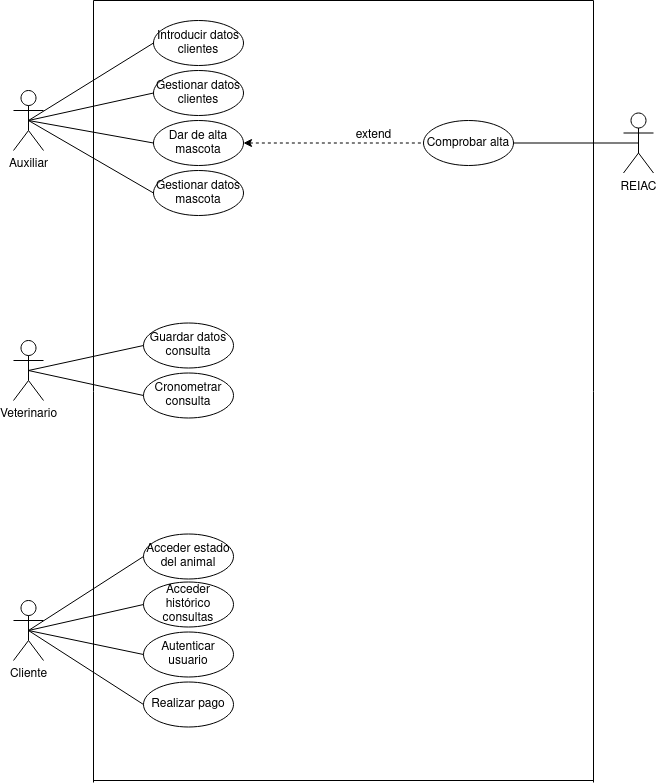

The diagram above was exported from draw.io. Its source (the exported page's mxGraphModel, read from the mxfile embedded in the PNG):
<mxGraphModel dx="1422" dy="771" grid="1" gridSize="10" guides="1" tooltips="1" connect="1" arrows="1" fold="1" page="1" pageScale="1" pageWidth="827" pageHeight="1169" math="0" shadow="0">
  <root>
    <mxCell id="0" />
    <mxCell id="1" parent="0" />
    <mxCell id="9dr4wUd5fXi0tcnSxqml-2" value="Auxiliar" style="shape=umlActor;verticalLabelPosition=bottom;verticalAlign=top;html=1;outlineConnect=0;" vertex="1" parent="1">
      <mxGeometry x="120" y="150" width="30" height="60" as="geometry" />
    </mxCell>
    <mxCell id="9dr4wUd5fXi0tcnSxqml-6" value="Veterinario" style="shape=umlActor;verticalLabelPosition=bottom;verticalAlign=top;html=1;outlineConnect=0;" vertex="1" parent="1">
      <mxGeometry x="120" y="400" width="30" height="60" as="geometry" />
    </mxCell>
    <mxCell id="9dr4wUd5fXi0tcnSxqml-10" value="Cliente" style="shape=umlActor;verticalLabelPosition=bottom;verticalAlign=top;html=1;outlineConnect=0;" vertex="1" parent="1">
      <mxGeometry x="120" y="660" width="30" height="60" as="geometry" />
    </mxCell>
    <mxCell id="9dr4wUd5fXi0tcnSxqml-12" value="REIAC" style="shape=umlActor;verticalLabelPosition=bottom;verticalAlign=top;html=1;outlineConnect=0;" vertex="1" parent="1">
      <mxGeometry x="730" y="172.5" width="30" height="60" as="geometry" />
    </mxCell>
    <mxCell id="9dr4wUd5fXi0tcnSxqml-14" value="Introducir datos clientes" style="ellipse;whiteSpace=wrap;html=1;" vertex="1" parent="1">
      <mxGeometry x="260" y="80" width="90" height="45" as="geometry" />
    </mxCell>
    <mxCell id="9dr4wUd5fXi0tcnSxqml-15" value="&lt;div&gt;Gestionar datos clientes&lt;/div&gt;" style="ellipse;whiteSpace=wrap;html=1;" vertex="1" parent="1">
      <mxGeometry x="260" y="130" width="90" height="45" as="geometry" />
    </mxCell>
    <mxCell id="9dr4wUd5fXi0tcnSxqml-16" value="&lt;div&gt;Dar de alta mascota&lt;br&gt;&lt;/div&gt;" style="ellipse;whiteSpace=wrap;html=1;" vertex="1" parent="1">
      <mxGeometry x="260" y="180" width="90" height="45" as="geometry" />
    </mxCell>
    <mxCell id="9dr4wUd5fXi0tcnSxqml-17" value="Comprobar alta" style="ellipse;whiteSpace=wrap;html=1;" vertex="1" parent="1">
      <mxGeometry x="530" y="180" width="90" height="45" as="geometry" />
    </mxCell>
    <mxCell id="9dr4wUd5fXi0tcnSxqml-18" value="Guardar datos consulta" style="ellipse;whiteSpace=wrap;html=1;" vertex="1" parent="1">
      <mxGeometry x="250" y="382.5" width="90" height="45" as="geometry" />
    </mxCell>
    <mxCell id="9dr4wUd5fXi0tcnSxqml-19" value="Cronometrar consulta" style="ellipse;whiteSpace=wrap;html=1;" vertex="1" parent="1">
      <mxGeometry x="250" y="432.5" width="90" height="45" as="geometry" />
    </mxCell>
    <mxCell id="9dr4wUd5fXi0tcnSxqml-20" value="Acceder histórico consultas" style="ellipse;whiteSpace=wrap;html=1;" vertex="1" parent="1">
      <mxGeometry x="250" y="641.5" width="90" height="45" as="geometry" />
    </mxCell>
    <mxCell id="9dr4wUd5fXi0tcnSxqml-21" value="Realizar pago" style="ellipse;whiteSpace=wrap;html=1;" vertex="1" parent="1">
      <mxGeometry x="250" y="741.5" width="90" height="45" as="geometry" />
    </mxCell>
    <mxCell id="9dr4wUd5fXi0tcnSxqml-22" value="Autenticar usuario" style="ellipse;whiteSpace=wrap;html=1;" vertex="1" parent="1">
      <mxGeometry x="250" y="691.5" width="90" height="45" as="geometry" />
    </mxCell>
    <mxCell id="9dr4wUd5fXi0tcnSxqml-23" value="Acceder estado del animal" style="ellipse;whiteSpace=wrap;html=1;" vertex="1" parent="1">
      <mxGeometry x="250" y="593.5" width="90" height="45" as="geometry" />
    </mxCell>
    <mxCell id="9dr4wUd5fXi0tcnSxqml-24" value="" style="endArrow=none;html=1;rounded=0;entryX=0.5;entryY=0.5;entryDx=0;entryDy=0;entryPerimeter=0;exitX=0;exitY=0.5;exitDx=0;exitDy=0;" edge="1" parent="1" source="9dr4wUd5fXi0tcnSxqml-14" target="9dr4wUd5fXi0tcnSxqml-2">
      <mxGeometry width="50" height="50" relative="1" as="geometry">
        <mxPoint x="210" y="500" as="sourcePoint" />
        <mxPoint x="260" y="450" as="targetPoint" />
      </mxGeometry>
    </mxCell>
    <mxCell id="9dr4wUd5fXi0tcnSxqml-25" value="" style="endArrow=none;html=1;rounded=0;entryX=0.5;entryY=0.5;entryDx=0;entryDy=0;entryPerimeter=0;exitX=0;exitY=0.5;exitDx=0;exitDy=0;" edge="1" parent="1" source="9dr4wUd5fXi0tcnSxqml-15" target="9dr4wUd5fXi0tcnSxqml-2">
      <mxGeometry width="50" height="50" relative="1" as="geometry">
        <mxPoint x="220" y="182.5" as="sourcePoint" />
        <mxPoint x="145" y="190" as="targetPoint" />
      </mxGeometry>
    </mxCell>
    <mxCell id="9dr4wUd5fXi0tcnSxqml-28" value="" style="endArrow=none;html=1;rounded=0;entryX=0.5;entryY=0.5;entryDx=0;entryDy=0;entryPerimeter=0;exitX=0;exitY=0.5;exitDx=0;exitDy=0;" edge="1" parent="1" source="9dr4wUd5fXi0tcnSxqml-16" target="9dr4wUd5fXi0tcnSxqml-2">
      <mxGeometry width="50" height="50" relative="1" as="geometry">
        <mxPoint x="250" y="202.5" as="sourcePoint" />
        <mxPoint x="145" y="190" as="targetPoint" />
      </mxGeometry>
    </mxCell>
    <mxCell id="9dr4wUd5fXi0tcnSxqml-29" value="&lt;div&gt;Gestionar datos mascota&lt;/div&gt;" style="ellipse;whiteSpace=wrap;html=1;" vertex="1" parent="1">
      <mxGeometry x="260" y="230" width="90" height="45" as="geometry" />
    </mxCell>
    <mxCell id="9dr4wUd5fXi0tcnSxqml-30" value="" style="endArrow=none;html=1;rounded=0;entryX=0.5;entryY=0.5;entryDx=0;entryDy=0;entryPerimeter=0;exitX=0;exitY=0.5;exitDx=0;exitDy=0;" edge="1" parent="1" source="9dr4wUd5fXi0tcnSxqml-29" target="9dr4wUd5fXi0tcnSxqml-2">
      <mxGeometry width="50" height="50" relative="1" as="geometry">
        <mxPoint x="250" y="252.5" as="sourcePoint" />
        <mxPoint x="145" y="190" as="targetPoint" />
      </mxGeometry>
    </mxCell>
    <mxCell id="9dr4wUd5fXi0tcnSxqml-31" value="" style="endArrow=none;dashed=1;html=1;rounded=0;exitX=1;exitY=0.5;exitDx=0;exitDy=0;entryX=0;entryY=0.5;entryDx=0;entryDy=0;endFill=0;startArrow=classic;startFill=1;" edge="1" parent="1" source="9dr4wUd5fXi0tcnSxqml-16" target="9dr4wUd5fXi0tcnSxqml-17">
      <mxGeometry width="50" height="50" relative="1" as="geometry">
        <mxPoint x="460" y="330" as="sourcePoint" />
        <mxPoint x="510" y="280" as="targetPoint" />
      </mxGeometry>
    </mxCell>
    <mxCell id="9dr4wUd5fXi0tcnSxqml-32" value="extend" style="text;html=1;align=center;verticalAlign=middle;resizable=0;points=[];autosize=1;strokeColor=none;fillColor=none;" vertex="1" parent="1">
      <mxGeometry x="450" y="180" width="60" height="30" as="geometry" />
    </mxCell>
    <mxCell id="9dr4wUd5fXi0tcnSxqml-33" value="" style="endArrow=none;html=1;rounded=0;exitX=0.5;exitY=0.5;exitDx=0;exitDy=0;exitPerimeter=0;entryX=1;entryY=0.5;entryDx=0;entryDy=0;" edge="1" parent="1" source="9dr4wUd5fXi0tcnSxqml-12" target="9dr4wUd5fXi0tcnSxqml-17">
      <mxGeometry width="50" height="50" relative="1" as="geometry">
        <mxPoint x="330" y="212.5" as="sourcePoint" />
        <mxPoint x="490" y="350" as="targetPoint" />
      </mxGeometry>
    </mxCell>
    <mxCell id="9dr4wUd5fXi0tcnSxqml-38" value="" style="endArrow=none;html=1;rounded=0;entryX=0.5;entryY=0.5;entryDx=0;entryDy=0;entryPerimeter=0;exitX=0;exitY=0.5;exitDx=0;exitDy=0;" edge="1" parent="1" source="9dr4wUd5fXi0tcnSxqml-18" target="9dr4wUd5fXi0tcnSxqml-6">
      <mxGeometry width="50" height="50" relative="1" as="geometry">
        <mxPoint x="330" y="262.5" as="sourcePoint" />
        <mxPoint x="145" y="190" as="targetPoint" />
      </mxGeometry>
    </mxCell>
    <mxCell id="9dr4wUd5fXi0tcnSxqml-39" value="" style="endArrow=none;html=1;rounded=0;entryX=0.5;entryY=0.5;entryDx=0;entryDy=0;entryPerimeter=0;exitX=0;exitY=0.5;exitDx=0;exitDy=0;" edge="1" parent="1" source="9dr4wUd5fXi0tcnSxqml-19" target="9dr4wUd5fXi0tcnSxqml-6">
      <mxGeometry width="50" height="50" relative="1" as="geometry">
        <mxPoint x="250" y="432.5" as="sourcePoint" />
        <mxPoint x="145" y="440" as="targetPoint" />
      </mxGeometry>
    </mxCell>
    <mxCell id="9dr4wUd5fXi0tcnSxqml-40" value="" style="endArrow=none;html=1;rounded=0;entryX=0.5;entryY=0.5;entryDx=0;entryDy=0;entryPerimeter=0;exitX=0;exitY=0.5;exitDx=0;exitDy=0;" edge="1" parent="1" source="9dr4wUd5fXi0tcnSxqml-23" target="9dr4wUd5fXi0tcnSxqml-10">
      <mxGeometry width="50" height="50" relative="1" as="geometry">
        <mxPoint x="330" y="465" as="sourcePoint" />
        <mxPoint x="145" y="440" as="targetPoint" />
      </mxGeometry>
    </mxCell>
    <mxCell id="9dr4wUd5fXi0tcnSxqml-41" value="" style="endArrow=none;html=1;rounded=0;entryX=0.5;entryY=0.5;entryDx=0;entryDy=0;entryPerimeter=0;exitX=0;exitY=0.5;exitDx=0;exitDy=0;" edge="1" parent="1" source="9dr4wUd5fXi0tcnSxqml-20" target="9dr4wUd5fXi0tcnSxqml-10">
      <mxGeometry width="50" height="50" relative="1" as="geometry">
        <mxPoint x="250" y="704.5" as="sourcePoint" />
        <mxPoint x="145" y="700" as="targetPoint" />
      </mxGeometry>
    </mxCell>
    <mxCell id="9dr4wUd5fXi0tcnSxqml-42" value="" style="endArrow=none;html=1;rounded=0;entryX=0.5;entryY=0.5;entryDx=0;entryDy=0;entryPerimeter=0;exitX=0;exitY=0.5;exitDx=0;exitDy=0;" edge="1" parent="1" source="9dr4wUd5fXi0tcnSxqml-22" target="9dr4wUd5fXi0tcnSxqml-10">
      <mxGeometry width="50" height="50" relative="1" as="geometry">
        <mxPoint x="250" y="752.5" as="sourcePoint" />
        <mxPoint x="145" y="700" as="targetPoint" />
      </mxGeometry>
    </mxCell>
    <mxCell id="9dr4wUd5fXi0tcnSxqml-43" value="" style="endArrow=none;html=1;rounded=0;entryX=0.5;entryY=0.5;entryDx=0;entryDy=0;entryPerimeter=0;exitX=0;exitY=0.5;exitDx=0;exitDy=0;" edge="1" parent="1" source="9dr4wUd5fXi0tcnSxqml-21" target="9dr4wUd5fXi0tcnSxqml-10">
      <mxGeometry width="50" height="50" relative="1" as="geometry">
        <mxPoint x="250" y="802.5" as="sourcePoint" />
        <mxPoint x="145" y="700" as="targetPoint" />
      </mxGeometry>
    </mxCell>
    <mxCell id="9dr4wUd5fXi0tcnSxqml-46" value="" style="endArrow=none;html=1;rounded=0;" edge="1" parent="1">
      <mxGeometry width="50" height="50" relative="1" as="geometry">
        <mxPoint x="700" y="60" as="sourcePoint" />
        <mxPoint x="200" y="60" as="targetPoint" />
      </mxGeometry>
    </mxCell>
    <mxCell id="9dr4wUd5fXi0tcnSxqml-47" value="" style="endArrow=none;html=1;rounded=0;" edge="1" parent="1">
      <mxGeometry width="50" height="50" relative="1" as="geometry">
        <mxPoint x="700" y="842" as="sourcePoint" />
        <mxPoint x="700" y="60" as="targetPoint" />
      </mxGeometry>
    </mxCell>
    <mxCell id="9dr4wUd5fXi0tcnSxqml-48" value="" style="endArrow=none;html=1;rounded=0;" edge="1" parent="1">
      <mxGeometry width="50" height="50" relative="1" as="geometry">
        <mxPoint x="200" y="842" as="sourcePoint" />
        <mxPoint x="200" y="60" as="targetPoint" />
      </mxGeometry>
    </mxCell>
    <mxCell id="9dr4wUd5fXi0tcnSxqml-49" value="" style="endArrow=none;html=1;rounded=0;" edge="1" parent="1">
      <mxGeometry width="50" height="50" relative="1" as="geometry">
        <mxPoint x="700" y="840" as="sourcePoint" />
        <mxPoint x="200" y="840" as="targetPoint" />
      </mxGeometry>
    </mxCell>
  </root>
</mxGraphModel>